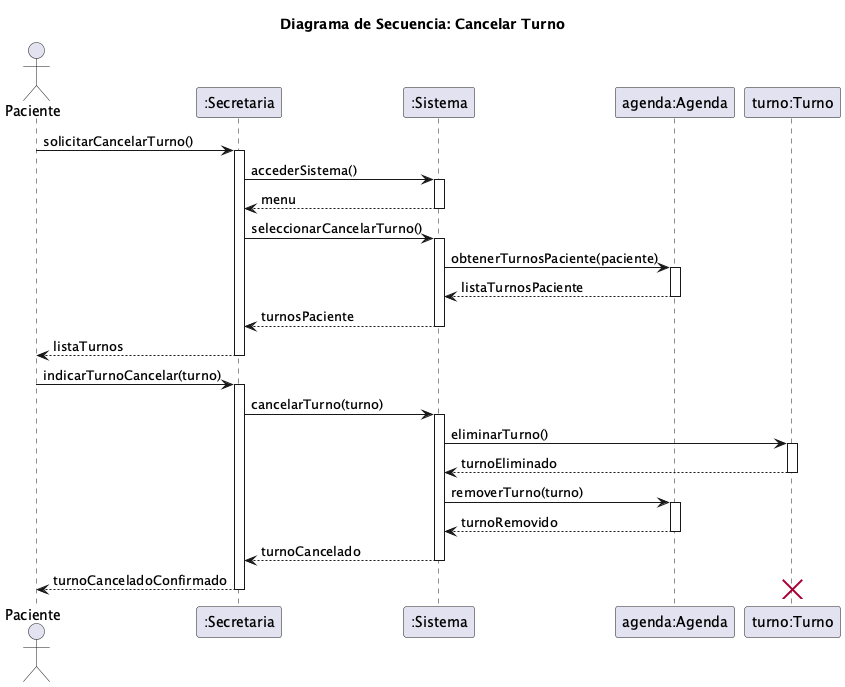

The diagram above was rendered by PlantUML. Its source (embedded in the PNG):
@startuml
title Diagrama de Secuencia: Cancelar Turno

actor Paciente
participant ":Secretaria" as secretaria
participant ":Sistema" as sistema
participant "agenda:Agenda" as agenda
participant "turno:Turno" as turno

Paciente -> secretaria: solicitarCancelarTurno()
activate secretaria
secretaria -> sistema: accederSistema()
activate sistema
sistema --> secretaria: menu
deactivate sistema
secretaria -> sistema: seleccionarCancelarTurno()
activate sistema
sistema -> agenda: obtenerTurnosPaciente(paciente)
activate agenda
agenda --> sistema: listaTurnosPaciente
deactivate agenda
sistema --> secretaria: turnosPaciente
deactivate sistema
secretaria --> Paciente: listaTurnos
deactivate secretaria

Paciente -> secretaria: indicarTurnoCancelar(turno)
activate secretaria
secretaria -> sistema: cancelarTurno(turno)
activate sistema
sistema -> turno: eliminarTurno()
activate turno
turno --> sistema: turnoEliminado
deactivate turno
sistema -> agenda: removerTurno(turno)
activate agenda
agenda --> sistema: turnoRemovido
deactivate agenda
sistema --> secretaria: turnoCancelado
deactivate sistema
secretaria --> Paciente: turnoCanceladoConfirmado
deactivate secretaria

destroy turno
@enduml